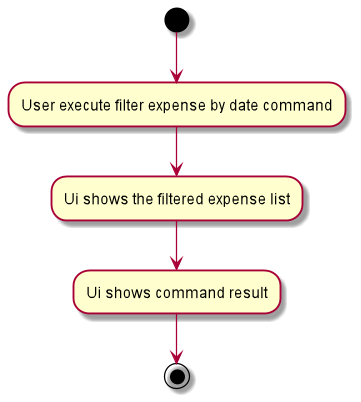

The diagram above was rendered by PlantUML. Its source (embedded in the PNG):
@startuml
(*)  --> "User execute filter expense by date command"
--> "Ui shows the filtered expense list"
--> "Ui shows command result"
-->(*)
@enduml